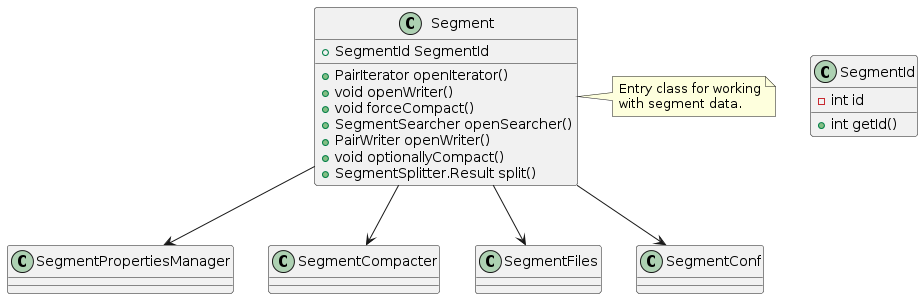

The diagram above was rendered by PlantUML. Its source (embedded in the PNG):
@startuml
class           Segment {
  + SegmentId SegmentId
  + PairIterator openIterator()
  + void openWriter()
  + void forceCompact()
  + SegmentSearcher openSearcher()
  + PairWriter openWriter()
  + void optionallyCompact()
  + SegmentSplitter.Result split()
}

note right of Segment
  Entry class for working
  with segment data.
end note

class           SegmentId {
  - int id  
  + int getId() 
}
class           SegmentPropertiesManager
class           SegmentCompacter
class           SegmentFiles
class           SegmentConf

Segment --> SegmentPropertiesManager
Segment --> SegmentCompacter
Segment --> SegmentFiles
Segment --> SegmentConf
@enduml